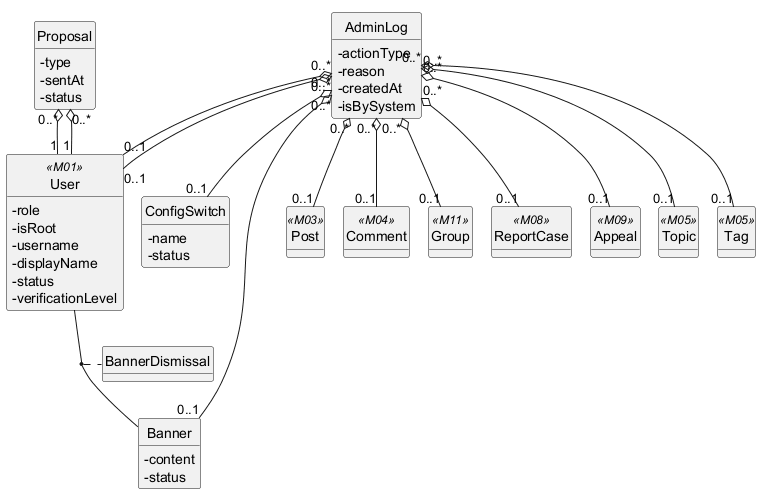

The diagram above was rendered by PlantUML. Its source (embedded in the PNG):
@startuml
!pragma layout smetana
hide circle
hide methods
skinparam classAttributeIconSize 0

class Proposal {
  -type
  -sentAt
  -status
}
class ConfigSwitch {
  -name
  -status
}
class Banner {
  -content
  -status
}
class BannerDismissal {
}
class AdminLog {
  -actionType
  -reason
  -createdAt
  -isBySystem
}
class User <<M01>> {
  -role
  -isRoot
  -username
  -displayName
  -status
  -verificationLevel
}
class Post <<M03>> {
}
class Comment <<M04>> {
}
class Group <<M11>> {
}
class ReportCase <<M08>> {
}
class Appeal <<M09>> {
}
class Topic <<M05>> {
}
class Tag <<M05>> {
}

(User, Banner) .. BannerDismissal
Proposal "0..*" o-- "1" User
Proposal "0..*" o-- "1" User
AdminLog "0..*" o-- "0..1" User
AdminLog "0..*" o-- "0..1" User
AdminLog "0..*" o-- "0..1" ConfigSwitch
AdminLog "0..*" o-- "0..1" Banner
AdminLog "0..*" o-- "0..1" Post
AdminLog "0..*" o-- "0..1" Comment
AdminLog "0..*" o-- "0..1" Group
AdminLog "0..*" o-- "0..1" ReportCase
AdminLog "0..*" o-- "0..1" Appeal
AdminLog "0..*" o-- "0..1" Topic
AdminLog "0..*" o-- "0..1" Tag

@enduml